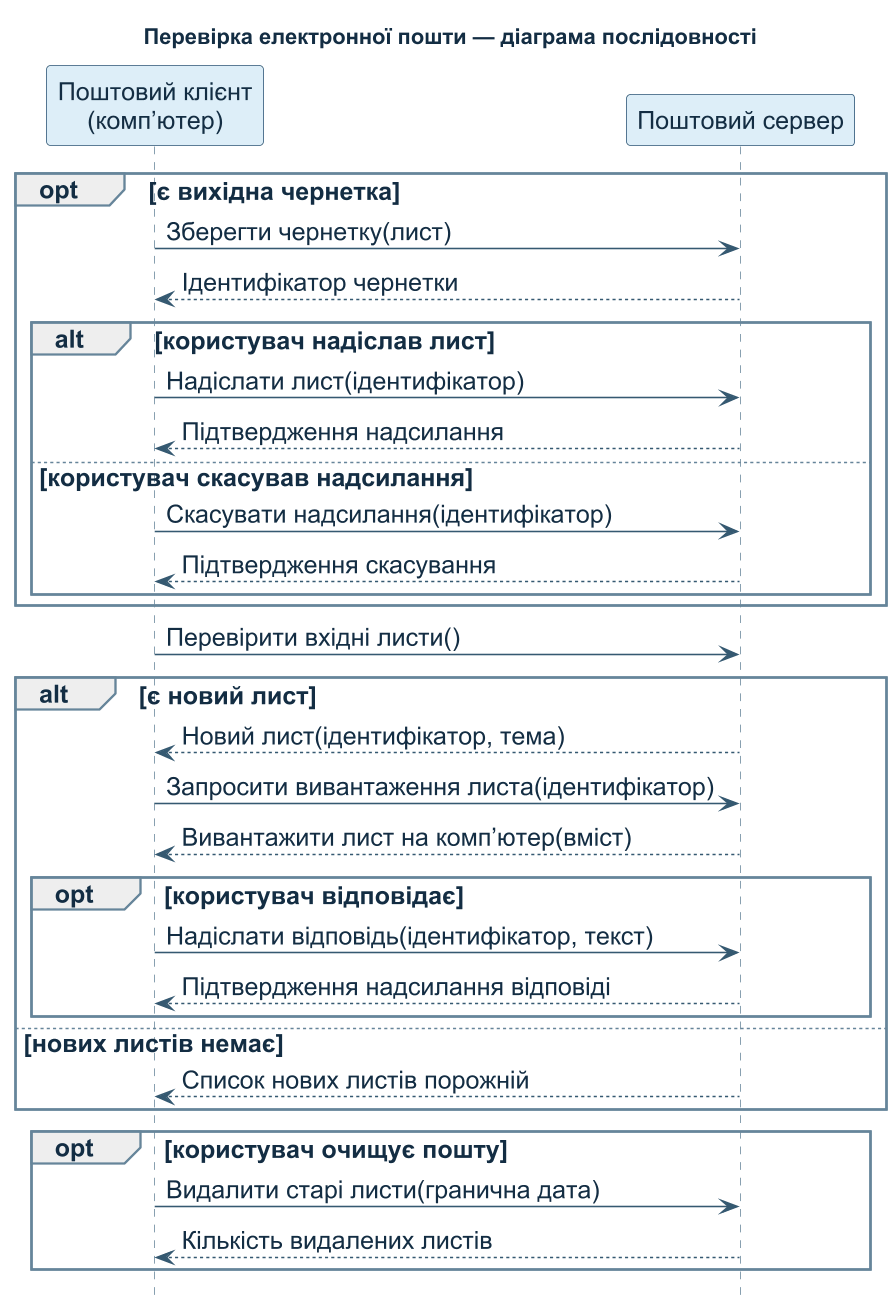

The diagram above was rendered by PlantUML. Its source (embedded in the PNG):
@startuml
title Перевірка електронної пошти — діаграма послідовності
skinparam defaultFontName Arial
skinparam defaultFontSize 16
skinparam defaultFontColor #132D43
skinparam sequenceArrowColor #355971
skinparam sequenceParticipantBorderColor #275173
skinparam sequenceParticipantBackgroundColor #DDEEF8
skinparam sequenceLifeLineBorderColor #66859A
skinparam sequenceGroupBorderColor #66859A
skinparam sequenceGroupHeaderBackgroundColor #E9F4FA
skinparam shadowing false
skinparam dpi 150
hide footbox

participant "Поштовий клієнт\n(комп’ютер)" as Client
participant "Поштовий сервер" as Server

opt є вихідна чернетка
    Client -> Server : Зберегти чернетку(лист)
    Server --> Client : Ідентифікатор чернетки
    alt користувач надіслав лист
        Client -> Server : Надіслати лист(ідентифікатор)
        Server --> Client : Підтвердження надсилання
    else користувач скасував надсилання
        Client -> Server : Скасувати надсилання(ідентифікатор)
        Server --> Client : Підтвердження скасування
    end
end

Client -> Server : Перевірити вхідні листи()
alt є новий лист
    Server --> Client : Новий лист(ідентифікатор, тема)
    Client -> Server : Запросити вивантаження листа(ідентифікатор)
    Server --> Client : Вивантажити лист на комп’ютер(вміст)
    opt користувач відповідає
        Client -> Server : Надіслати відповідь(ідентифікатор, текст)
        Server --> Client : Підтвердження надсилання відповіді
    end
else нових листів немає
    Server --> Client : Список нових листів порожній
end

opt користувач очищує пошту
    Client -> Server : Видалити старі листи(гранична дата)
    Server --> Client : Кількість видалених листів
end
@enduml